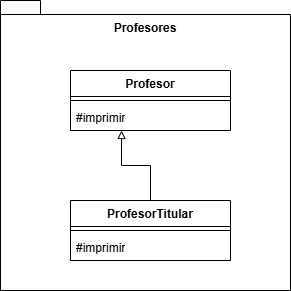

The diagram above was exported from draw.io. Its source (the exported page's mxGraphModel, read from the mxfile embedded in the PNG):
<mxGraphModel dx="872" dy="439" grid="1" gridSize="10" guides="1" tooltips="1" connect="1" arrows="1" fold="1" page="1" pageScale="1" pageWidth="827" pageHeight="1169" math="0" shadow="0">
  <root>
    <mxCell id="0" />
    <mxCell id="1" parent="0" />
    <mxCell id="VSxmuMPBGhirjJNCwFoQ-1" value="Profesores&lt;div&gt;&lt;br&gt;&lt;/div&gt;&lt;div&gt;&lt;br&gt;&lt;/div&gt;&lt;div&gt;&lt;br&gt;&lt;/div&gt;&lt;div&gt;&lt;br&gt;&lt;/div&gt;&lt;div&gt;&lt;br&gt;&lt;/div&gt;&lt;div&gt;&lt;br&gt;&lt;/div&gt;&lt;div&gt;&lt;br&gt;&lt;/div&gt;&lt;div&gt;&lt;br&gt;&lt;/div&gt;&lt;div&gt;&lt;br&gt;&lt;/div&gt;&lt;div&gt;&lt;br&gt;&lt;/div&gt;&lt;div&gt;&lt;br&gt;&lt;/div&gt;&lt;div&gt;&lt;br&gt;&lt;/div&gt;&lt;div&gt;&lt;br&gt;&lt;/div&gt;&lt;div&gt;&lt;br&gt;&lt;/div&gt;&lt;div&gt;&lt;br&gt;&lt;/div&gt;&lt;div&gt;&lt;br&gt;&lt;/div&gt;&lt;div&gt;&lt;br&gt;&lt;/div&gt;" style="shape=folder;fontStyle=1;spacingTop=10;tabWidth=40;tabHeight=14;tabPosition=left;html=1;whiteSpace=wrap;" vertex="1" parent="1">
      <mxGeometry x="220" y="120" width="290" height="290" as="geometry" />
    </mxCell>
    <mxCell id="VSxmuMPBGhirjJNCwFoQ-3" value="ProfesorTitular" style="swimlane;fontStyle=1;align=center;verticalAlign=top;childLayout=stackLayout;horizontal=1;startSize=26;horizontalStack=0;resizeParent=1;resizeParentMax=0;resizeLast=0;collapsible=1;marginBottom=0;whiteSpace=wrap;html=1;" vertex="1" parent="1">
      <mxGeometry x="290" y="320" width="160" height="60" as="geometry" />
    </mxCell>
    <mxCell id="VSxmuMPBGhirjJNCwFoQ-5" value="" style="line;strokeWidth=1;fillColor=none;align=left;verticalAlign=middle;spacingTop=-1;spacingLeft=3;spacingRight=3;rotatable=0;labelPosition=right;points=[];portConstraint=eastwest;strokeColor=inherit;" vertex="1" parent="VSxmuMPBGhirjJNCwFoQ-3">
      <mxGeometry y="26" width="160" height="8" as="geometry" />
    </mxCell>
    <mxCell id="VSxmuMPBGhirjJNCwFoQ-6" value="#imprimir" style="text;strokeColor=none;fillColor=none;align=left;verticalAlign=top;spacingLeft=4;spacingRight=4;overflow=hidden;rotatable=0;points=[[0,0.5],[1,0.5]];portConstraint=eastwest;whiteSpace=wrap;html=1;" vertex="1" parent="VSxmuMPBGhirjJNCwFoQ-3">
      <mxGeometry y="34" width="160" height="26" as="geometry" />
    </mxCell>
    <mxCell id="VSxmuMPBGhirjJNCwFoQ-7" value="Profesor" style="swimlane;fontStyle=1;align=center;verticalAlign=top;childLayout=stackLayout;horizontal=1;startSize=26;horizontalStack=0;resizeParent=1;resizeParentMax=0;resizeLast=0;collapsible=1;marginBottom=0;whiteSpace=wrap;html=1;" vertex="1" parent="1">
      <mxGeometry x="290" y="190" width="160" height="60" as="geometry" />
    </mxCell>
    <mxCell id="VSxmuMPBGhirjJNCwFoQ-8" value="" style="line;strokeWidth=1;fillColor=none;align=left;verticalAlign=middle;spacingTop=-1;spacingLeft=3;spacingRight=3;rotatable=0;labelPosition=right;points=[];portConstraint=eastwest;strokeColor=inherit;" vertex="1" parent="VSxmuMPBGhirjJNCwFoQ-7">
      <mxGeometry y="26" width="160" height="8" as="geometry" />
    </mxCell>
    <mxCell id="VSxmuMPBGhirjJNCwFoQ-9" value="#imprimir" style="text;strokeColor=none;fillColor=none;align=left;verticalAlign=top;spacingLeft=4;spacingRight=4;overflow=hidden;rotatable=0;points=[[0,0.5],[1,0.5]];portConstraint=eastwest;whiteSpace=wrap;html=1;" vertex="1" parent="VSxmuMPBGhirjJNCwFoQ-7">
      <mxGeometry y="34" width="160" height="26" as="geometry" />
    </mxCell>
    <mxCell id="VSxmuMPBGhirjJNCwFoQ-10" style="edgeStyle=orthogonalEdgeStyle;rounded=0;orthogonalLoop=1;jettySize=auto;html=1;entryX=0.319;entryY=1;entryDx=0;entryDy=0;entryPerimeter=0;endArrow=block;endFill=0;" edge="1" parent="1" source="VSxmuMPBGhirjJNCwFoQ-3" target="VSxmuMPBGhirjJNCwFoQ-9">
      <mxGeometry relative="1" as="geometry" />
    </mxCell>
  </root>
</mxGraphModel>